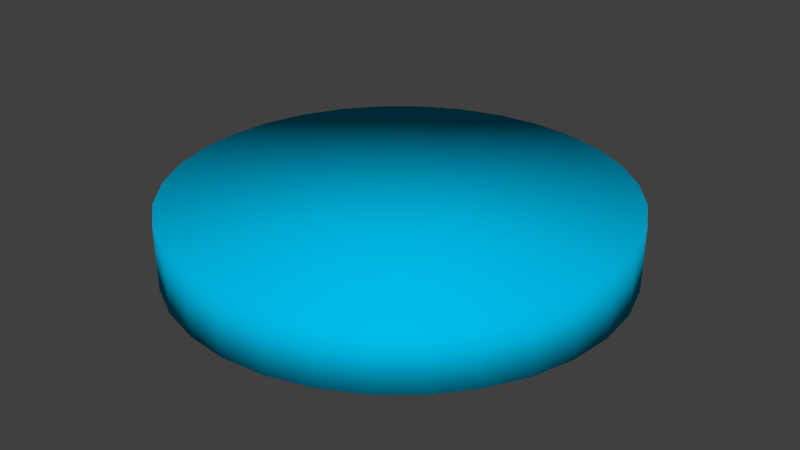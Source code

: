# Source: selection.blend  (saved by Blender 2.66.1; exported with 4.5.12 LTS)
import bpy
from mathutils import Matrix  # noqa: F401  (used for matrix-valued properties, if any)

bpy.ops.wm.read_factory_settings(use_empty=True)
scene = bpy.context.scene
scene.name = 'Scene'

# ---- collections
col_collection_1 = bpy.data.collections.new('Collection 1'); scene.collection.children.link(col_collection_1)

# ---- materials (node trees are filled in below, after node groups)
mat_bluetransparent = bpy.data.materials.new('BlueTransparent')
mat_bluetransparent.alpha_threshold = 0.0
mat_bluetransparent.use_transparent_shadow = False
mat_bluetransparent.diffuse_color = (0.0, 0.493, 0.8, 1.0)
mat_bluetransparent.roughness = 0.5
mat_bluetransparent.specular_intensity = 1.0
mat_bluetransparent.line_color = (0.0, 0.0, 0.0, 0.5)

# ---- material node trees

# ---- world
world_world = bpy.data.worlds.new('World'); scene.world = world_world
world_world.color = (0.05088, 0.05088, 0.05088)
world_world.use_sun_shadow = False
world_world.sun_shadow_jitter_overblur = 0.0
world_world.cycles.sampling_method = 'MANUAL'
world_world.cycles.sample_map_resolution = 256

# ---- meshes
me_selectionmesh = bpy.data.meshes.new('SelectionMesh')
me_selectionmesh.from_pydata([(1.607e-08, 0.7, 0.2), (1.607e-08, 0.7, 0.4), (0.1366, 0.6865, 0.2), (0.1366, 0.6865, 0.4), (0.2679, 0.6467, 0.2), (0.2679, 0.6467, 0.4), (0.3889, 0.582, 0.2), (0.3889, 0.582, 0.4), (0.495, 0.495, 0.2), (0.495, 0.495, 0.4), (0.582, 0.3889, 0.2), (0.582, 0.3889, 0.4), (0.6467, 0.2679, 0.2), (0.6467, 0.2679, 0.4), (0.6865, 0.1366, 0.2), (0.6865, 0.1366, 0.4), (0.7, 1.484e-07, 0.2), (0.7, 1.484e-07, 0.4), (0.6865, -0.1366, 0.2), (0.6865, -0.1366, 0.4), (0.6467, -0.2679, 0.2), (0.6467, -0.2679, 0.4), (0.582, -0.3889, 0.2), (0.582, -0.3889, 0.4), (0.495, -0.495, 0.2), (0.495, -0.495, 0.4), (0.3889, -0.582, 0.2), (0.3889, -0.582, 0.4), (0.2679, -0.6467, 0.2), (0.2679, -0.6467, 0.4), (0.1366, -0.6865, 0.2), (0.1366, -0.6865, 0.4), (-2.12e-07, -0.7, 0.2), (-2.12e-07, -0.7, 0.4), (-0.1366, -0.6865, 0.2), (-0.1366, -0.6865, 0.4), (-0.2679, -0.6467, 0.2), (-0.2679, -0.6467, 0.4), (-0.3889, -0.582, 0.2), (-0.3889, -0.582, 0.4), (-0.495, -0.495, 0.2), (-0.495, -0.495, 0.4), (-0.582, -0.3889, 0.2), (-0.582, -0.3889, 0.4), (-0.6467, -0.2679, 0.2), (-0.6467, -0.2679, 0.4), (-0.6865, -0.1366, 0.2), (-0.6865, -0.1366, 0.4), (-0.7, 7.715e-07, 0.2), (-0.7, 7.715e-07, 0.4), (-0.6865, 0.1366, 0.2), (-0.6865, 0.1366, 0.4), (-0.6467, 0.2679, 0.2), (-0.6467, 0.2679, 0.4), (-0.582, 0.3889, 0.2), (-0.582, 0.3889, 0.4), (-0.495, 0.495, 0.2), (-0.495, 0.495, 0.4), (-0.3889, 0.582, 0.2), (-0.3889, 0.582, 0.4), (-0.2679, 0.6467, 0.2), (-0.2679, 0.6467, 0.4), (-0.1366, 0.6865, 0.2), (-0.1366, 0.6865, 0.4)], [], [(0, 1, 3, 2), (2, 3, 5, 4), (4, 5, 7, 6), (6, 7, 9, 8), (8, 9, 11, 10), (10, 11, 13, 12), (12, 13, 15, 14), (14, 15, 17, 16), (16, 17, 19, 18), (18, 19, 21, 20), (20, 21, 23, 22), (22, 23, 25, 24), (24, 25, 27, 26), (26, 27, 29, 28), (28, 29, 31, 30), (30, 31, 33, 32), (32, 33, 35, 34), (34, 35, 37, 36), (36, 37, 39, 38), (38, 39, 41, 40), (40, 41, 43, 42), (42, 43, 45, 44), (44, 45, 47, 46), (46, 47, 49, 48), (48, 49, 51, 50), (50, 51, 53, 52), (52, 53, 55, 54), (54, 55, 57, 56), (56, 57, 59, 58), (58, 59, 61, 60), (3, 1, 63, 61, 59, 57, 55, 53, 51, 49, 47, 45, 43, 41, 39, 37, 35, 33, 31, 29, 27, 25, 23, 21, 19, 17, 15, 13, 11, 9, 7, 5), (62, 63, 1, 0), (60, 61, 63, 62), (0, 2, 4, 6, 8, 10, 12, 14, 16, 18, 20, 22, 24, 26, 28, 30, 32, 34, 36, 38, 40, 42, 44, 46, 48, 50, 52, 54, 56, 58, 60, 62)])
me_selectionmesh.polygons.foreach_set('use_smooth', [True] * 34)
me_selectionmesh.materials.append(mat_bluetransparent)
me_selectionmesh.use_remesh_preserve_volume = False
me_selectionmesh.use_remesh_preserve_attributes = False
me_selectionmesh.use_mirror_vertex_groups = False
me_selectionmesh.update()

# ---- objects
ob_selectionmodel = bpy.data.objects.new('SelectionModel', me_selectionmesh)

# ---- transforms, parenting, visibility, modifiers, constraints
ob_selectionmodel.location = (0.0, 0.0, 0.0)
ob_selectionmodel.lineart.crease_threshold = 0.0

# ---- collection membership
col_collection_1.objects.link(ob_selectionmodel)

# ---- scene / render settings (as saved in the file)
scene.frame_start = 1; scene.frame_end = 250; scene.frame_set(1)
scene.render.engine = 'BLENDER_EEVEE_NEXT'
scene.render.image_settings.color_mode = 'RGB'
scene.render.image_settings.compression = 90
scene.render.resolution_percentage = 50
scene.render.dither_intensity = 0.0
scene.render.bake_margin = 2
scene.cycles.use_denoising = False
scene.cycles.samples = 10
scene.cycles.sampling_pattern = 'TABULATED_SOBOL'
scene.cycles.light_sampling_threshold = 0.0
scene.cycles.use_adaptive_sampling = False
scene.cycles.use_light_tree = False
scene.cycles.blur_glossy = 0.0
scene.cycles.volume_bounces = 1
scene.cycles.pixel_filter_type = 'GAUSSIAN'
scene.cycles.sample_clamp_indirect = 0.0
scene.view_settings.view_transform = 'Standard'
bpy.context.view_layer.update()

# ---- added for rendering (the .blend has no active camera and no usable light): camera, sun
cam_auto = bpy.data.cameras.new('AutoCamera')
cam_auto.lens = 50.0
cam_auto.sensor_width = 36.0
cam_auto.clip_end = 1000.0
ob_auto_camera = bpy.data.objects.new('AutoCamera', cam_auto)
scene.collection.objects.link(ob_auto_camera)
ob_auto_camera.location = (1.84117, -2.20941, 1.77294)
ob_auto_camera.rotation_euler = (1.09748, -7.21219e-08, 0.694738)
scene.camera = ob_auto_camera
light_auto_sun = bpy.data.lights.new('AutoSun', 'SUN')
light_auto_sun.energy = 3.0
light_auto_sun.angle = 0.0523599
ob_auto_sun = bpy.data.objects.new('AutoSun', light_auto_sun)
scene.collection.objects.link(ob_auto_sun)
ob_auto_sun.rotation_euler = (0.872665, 0.174533, 0.523599)
bpy.context.view_layer.update()
